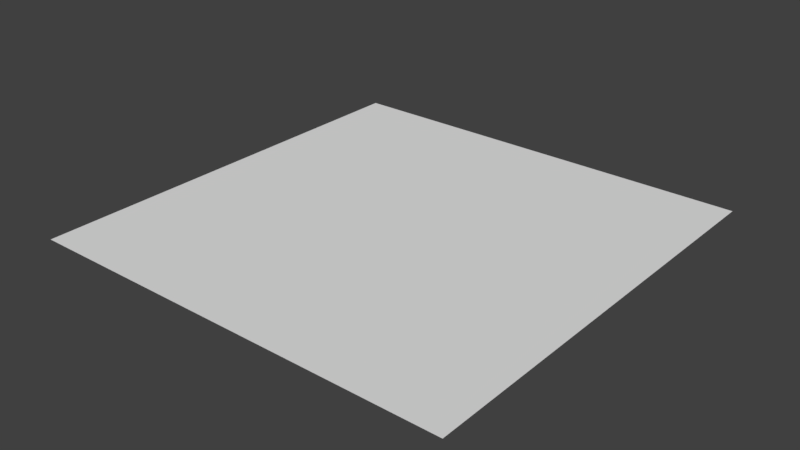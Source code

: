 # Source: player_marker_blue_filled.blend  (saved by Blender 2.77.0; exported with 4.5.12 LTS)
import bpy
from mathutils import Matrix  # noqa: F401  (used for matrix-valued properties, if any)

bpy.ops.wm.read_factory_settings(use_empty=True)
scene = bpy.context.scene
scene.name = 'Scene'

# ---- collections
col_collection_1 = bpy.data.collections.new('Collection 1'); scene.collection.children.link(col_collection_1)

# ---- world
world_world = bpy.data.worlds.new('World'); scene.world = world_world
world_world.color = (0.05088, 0.05088, 0.05088)
world_world.use_sun_shadow = False
world_world.sun_shadow_jitter_overblur = 0.0
world_world.cycles.sampling_method = 'MANUAL'

# ---- meshes
me_plane = bpy.data.meshes.new('Plane')
me_plane.from_pydata([(-1.0, -1.0, 0.0), (1.0, -1.0, 0.0), (-1.0, 1.0, 0.0), (1.0, 1.0, 0.0)], [], [(0, 1, 3, 2)])
_uv = me_plane.uv_layers.new(name='UVMap')
_uv.uv.foreach_set('vector', [0.2353, 0.03193, 0.3064, 0.03193, 0.3064, 0.103, 0.2353, 0.103])
me_plane.use_remesh_preserve_volume = False
me_plane.use_remesh_preserve_attributes = False
me_plane.use_mirror_vertex_groups = False
me_plane.update()

# ---- objects
ob_plane = bpy.data.objects.new('Plane', me_plane)

# ---- transforms, parenting, visibility, modifiers, constraints
ob_plane.location = (0.0, 0.0, 0.0)
ob_plane.lineart.crease_threshold = 0.0

# ---- collection membership
col_collection_1.objects.link(ob_plane)

# ---- scene / render settings (as saved in the file)
scene.frame_start = 1; scene.frame_end = 250; scene.frame_set(1)
scene.render.engine = 'BLENDER_EEVEE_NEXT'
scene.render.resolution_percentage = 50
scene.render.dither_intensity = 0.0
scene.cycles.use_denoising = False
scene.cycles.samples = 128
scene.cycles.sampling_pattern = 'TABULATED_SOBOL'
scene.cycles.light_sampling_threshold = 0.0
scene.cycles.use_adaptive_sampling = False
scene.cycles.use_light_tree = False
scene.cycles.blur_glossy = 0.0
scene.cycles.sample_clamp_indirect = 0.0
scene.view_settings.view_transform = 'Standard'
bpy.context.view_layer.update()

# ---- added for rendering (the .blend has no active camera and no usable light): camera, sun
cam_auto = bpy.data.cameras.new('AutoCamera')
cam_auto.lens = 50.0
cam_auto.sensor_width = 36.0
cam_auto.clip_end = 1000.0
ob_auto_camera = bpy.data.objects.new('AutoCamera', cam_auto)
scene.collection.objects.link(ob_auto_camera)
ob_auto_camera.location = (2.61693, -3.14032, 2.09354)
ob_auto_camera.rotation_euler = (1.09748, -7.21219e-08, 0.694738)
scene.camera = ob_auto_camera
light_auto_sun = bpy.data.lights.new('AutoSun', 'SUN')
light_auto_sun.energy = 3.0
light_auto_sun.angle = 0.0523599
ob_auto_sun = bpy.data.objects.new('AutoSun', light_auto_sun)
scene.collection.objects.link(ob_auto_sun)
ob_auto_sun.rotation_euler = (0.872665, 0.174533, 0.523599)
bpy.context.view_layer.update()
